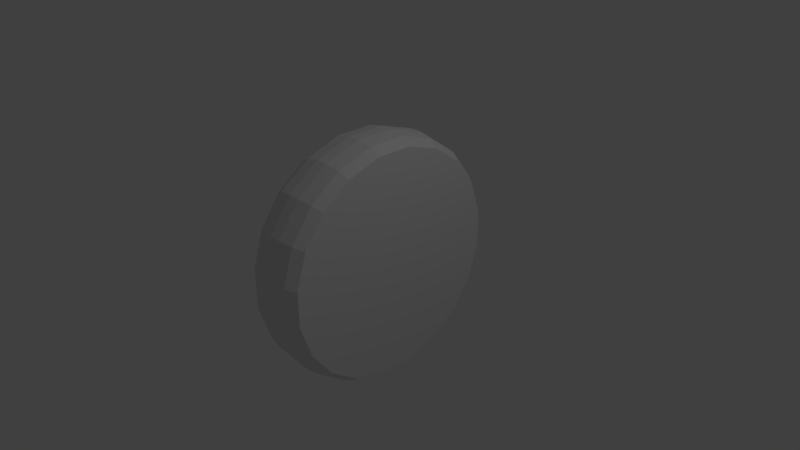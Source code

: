 # Source: kololider.blend  (saved by Blender 2.77.0; exported with 4.5.12 LTS)
import bpy
from mathutils import Matrix  # noqa: F401  (used for matrix-valued properties, if any)

bpy.ops.wm.read_factory_settings(use_empty=True)
scene = bpy.context.scene
scene.name = 'Scene'

# ---- collections
col_collection_1 = bpy.data.collections.new('Collection 1'); scene.collection.children.link(col_collection_1)

# ---- materials (node trees are filled in below, after node groups)
mat_material = bpy.data.materials.new('Material')
mat_material.alpha_threshold = 0.0
mat_material.use_transparent_shadow = False
mat_material.roughness = 0.5
mat_material.line_color = (0.0, 0.0, 0.0, 1.0)

# ---- material node trees

# ---- world
world_world = bpy.data.worlds.new('World'); scene.world = world_world
world_world.color = (0.05088, 0.05088, 0.05088)
world_world.use_sun_shadow = False
world_world.sun_shadow_jitter_overblur = 0.0
world_world.cycles.sampling_method = 'MANUAL'

# ---- cameras
cam_camera = bpy.data.cameras.new('Camera')
cam_camera.clip_end = 100.0
cam_camera.lens = 35.0
cam_camera.sensor_width = 32.0
cam_camera.sensor_height = 18.0
cam_camera.ortho_scale = 7.314
cam_camera.dof.focus_distance = 0.0
cam_camera.dof.aperture_fstop = 128.0

# ---- lights
light_lamp = bpy.data.lights.new('Lamp', 'POINT')
light_lamp.transmission_factor = 0.0
light_lamp.cutoff_distance = 30.0
light_lamp.energy = 100.0
light_lamp.shadow_buffer_clip_start = 1.001
light_lamp.shadow_soft_size = 0.1
light_lamp.shadow_maximum_resolution = 0.006
light_lamp.use_absolute_resolution = True

# ---- meshes
me_cube = bpy.data.meshes.new('Cube')
me_cube.from_pydata([(0.4186, 1.094, -1.094), (0.4186, -1.094, -1.094), (-0.4186, -1.094, -1.094), (-0.4186, 1.094, -1.094), (0.4186, 1.094, 1.094), (0.4186, -1.094, 1.094), (-0.4186, -1.094, 1.094), (-0.4186, 1.094, 1.094), (0.4185, 0.7027, -1.378), (0.4186, 0.2416, -1.528), (0.4186, -0.2416, -1.528), (0.4185, -0.7027, -1.378), (0.2832, 1.16, -1.16), (0.08133, 1.186, -1.186), (-0.08133, 1.186, -1.186), (-0.2832, 1.16, -1.16), (0.4185, 1.378, -0.7027), (0.4186, 1.528, -0.2416), (0.4186, 1.528, 0.2416), (0.4185, 1.378, 0.7027), (0.2832, -1.16, -1.16), (0.08133, -1.186, -1.186), (-0.08133, -1.186, -1.186), (-0.2832, -1.16, -1.16), (0.4185, -1.378, -0.7027), (0.4186, -1.528, -0.2416), (0.4186, -1.528, 0.2416), (0.4185, -1.378, 0.7027), (-0.4185, -0.7027, -1.378), (-0.4186, -0.2416, -1.528), (-0.4186, 0.2416, -1.528), (-0.4185, 0.7027, -1.378), (-0.4185, -1.378, -0.7027), (-0.4186, -1.528, -0.2416), (-0.4186, -1.528, 0.2416), (-0.4185, -1.378, 0.7027), (-0.4185, 1.378, -0.7027), (-0.4186, 1.528, -0.2416), (-0.4186, 1.528, 0.2416), (-0.4185, 1.378, 0.7027), (0.4185, 0.7027, 1.378), (0.4186, 0.2416, 1.528), (0.4186, -0.2416, 1.528), (0.4185, -0.7027, 1.378), (0.2832, 1.16, 1.16), (0.08133, 1.186, 1.186), (-0.08133, 1.186, 1.186), (-0.2832, 1.16, 1.16), (0.2832, -1.16, 1.16), (0.08133, -1.186, 1.186), (-0.08133, -1.186, 1.186), (-0.2832, -1.16, 1.16), (-0.4185, -0.7027, 1.378), (-0.4186, -0.2416, 1.528), (-0.4186, 0.2416, 1.528), (-0.4185, 0.7027, 1.378), (0.2832, 1.461, 0.7441), (0.08153, 1.495, 0.7618), (-0.08153, 1.495, 0.7618), (-0.2832, 1.461, 0.7441), (0.2831, 1.62, 0.2571), (0.08138, 1.657, 0.2622), (-0.08138, 1.657, 0.2622), (-0.2831, 1.62, 0.2571), (0.2831, 1.62, -0.2571), (0.08138, 1.657, -0.2622), (-0.08137, 1.657, -0.2622), (-0.2831, 1.62, -0.2571), (0.2832, 1.461, -0.7441), (0.08153, 1.495, -0.7618), (-0.08153, 1.495, -0.7618), (-0.2832, 1.461, -0.7441), (0.2832, -1.461, -0.7441), (0.08153, -1.495, -0.7618), (-0.08153, -1.495, -0.7618), (-0.2832, -1.461, -0.7441), (0.2831, -1.62, -0.2571), (0.08137, -1.657, -0.2622), (-0.08138, -1.657, -0.2622), (-0.2831, -1.62, -0.2571), (0.2831, -1.62, 0.2571), (0.08137, -1.657, 0.2622), (-0.08138, -1.657, 0.2622), (-0.2831, -1.62, 0.2571), (0.2832, -1.461, 0.7441), (0.08153, -1.495, 0.7618), (-0.08153, -1.495, 0.7618), (-0.2832, -1.461, 0.7441), (0.2832, 0.7441, 1.461), (0.2831, 0.2571, 1.62), (0.2831, -0.2571, 1.62), (0.2832, -0.7441, 1.461), (0.08153, 0.7618, 1.495), (0.08138, 0.2622, 1.657), (0.08138, -0.2622, 1.657), (0.08153, -0.7618, 1.495), (-0.08153, 0.7618, 1.495), (-0.08138, 0.2622, 1.657), (-0.08138, -0.2622, 1.657), (-0.08153, -0.7618, 1.495), (-0.2832, 0.7441, 1.461), (-0.2831, 0.2571, 1.62), (-0.2831, -0.2571, 1.62), (-0.2832, -0.7441, 1.461), (0.2832, 0.7441, -1.461), (0.08153, 0.7618, -1.495), (-0.08153, 0.7618, -1.495), (-0.2832, 0.7441, -1.461), (0.2831, 0.2571, -1.62), (0.08138, 0.2622, -1.657), (-0.08138, 0.2622, -1.657), (-0.2831, 0.2571, -1.62), (0.2831, -0.2571, -1.62), (0.08137, -0.2622, -1.657), (-0.08137, -0.2622, -1.657), (-0.2831, -0.2571, -1.62), (0.2832, -0.7441, -1.461), (0.08153, -0.7618, -1.495), (-0.08153, -0.7618, -1.495), (-0.2832, -0.7441, -1.461)], [], [(119, 23, 2, 28), (103, 52, 6, 51), (87, 51, 6, 35), (71, 15, 3, 36), (47, 59, 39, 7), (59, 63, 38, 39), (63, 67, 37, 38), (67, 71, 36, 37), (4, 19, 56, 44), (44, 56, 57, 45), (45, 57, 58, 46), (46, 58, 59, 47), (19, 18, 60, 56), (56, 60, 61, 57), (57, 61, 62, 58), (58, 62, 63, 59), (18, 17, 64, 60), (60, 64, 65, 61), (61, 65, 66, 62), (62, 66, 67, 63), (17, 16, 68, 64), (64, 68, 69, 65), (65, 69, 70, 66), (66, 70, 71, 67), (16, 0, 12, 68), (68, 12, 13, 69), (69, 13, 14, 70), (70, 14, 15, 71), (17, 18, 19, 4, 40, 41, 42, 43, 5, 27, 26, 25, 24, 1, 11, 10, 9, 8, 0, 16), (33, 34, 35, 6, 52, 53, 54, 55, 7, 39, 38, 37, 36, 3, 31, 30, 29, 28, 2, 32), (23, 75, 32, 2), (75, 79, 33, 32), (79, 83, 34, 33), (83, 87, 35, 34), (1, 24, 72, 20), (20, 72, 73, 21), (21, 73, 74, 22), (22, 74, 75, 23), (24, 25, 76, 72), (72, 76, 77, 73), (73, 77, 78, 74), (74, 78, 79, 75), (25, 26, 80, 76), (76, 80, 81, 77), (77, 81, 82, 78), (78, 82, 83, 79), (26, 27, 84, 80), (80, 84, 85, 81), (81, 85, 86, 82), (82, 86, 87, 83), (27, 5, 48, 84), (84, 48, 49, 85), (85, 49, 50, 86), (86, 50, 51, 87), (43, 91, 48, 5), (91, 95, 49, 48), (95, 99, 50, 49), (99, 103, 51, 50), (4, 44, 88, 40), (40, 88, 89, 41), (41, 89, 90, 42), (42, 90, 91, 43), (44, 45, 92, 88), (88, 92, 93, 89), (89, 93, 94, 90), (90, 94, 95, 91), (45, 46, 96, 92), (92, 96, 97, 93), (93, 97, 98, 94), (94, 98, 99, 95), (46, 47, 100, 96), (96, 100, 101, 97), (97, 101, 102, 98), (98, 102, 103, 99), (47, 7, 55, 100), (100, 55, 54, 101), (101, 54, 53, 102), (102, 53, 52, 103), (15, 107, 31, 3), (107, 111, 30, 31), (111, 115, 29, 30), (115, 119, 28, 29), (0, 8, 104, 12), (12, 104, 105, 13), (13, 105, 106, 14), (14, 106, 107, 15), (8, 9, 108, 104), (104, 108, 109, 105), (105, 109, 110, 106), (106, 110, 111, 107), (9, 10, 112, 108), (108, 112, 113, 109), (109, 113, 114, 110), (110, 114, 115, 111), (10, 11, 116, 112), (112, 116, 117, 113), (113, 117, 118, 114), (114, 118, 119, 115), (11, 1, 20, 116), (116, 20, 21, 117), (117, 21, 22, 118), (118, 22, 23, 119)])
me_cube.materials.append(mat_material)
me_cube.use_remesh_preserve_volume = False
me_cube.use_remesh_preserve_attributes = False
me_cube.use_mirror_vertex_groups = False
me_cube.update()

# ---- objects
ob_kololider = bpy.data.objects.new('Kololider', me_cube)
ob_lamp = bpy.data.objects.new('Lamp', light_lamp)
ob_camera = bpy.data.objects.new('Camera', cam_camera)

# ---- transforms, parenting, visibility, modifiers, constraints
ob_kololider.location = (0.0, 0.0, 0.0)
ob_kololider.lock_rotations_4d = False
ob_kololider.empty_display_type = 'ARROWS'
ob_kololider.lineart.crease_threshold = 0.0
ob_lamp.location = (4.076, 1.005, 5.904)
ob_lamp.rotation_euler = (0.6503, 0.05522, 1.866)
ob_lamp.lock_rotations_4d = False
ob_lamp.empty_display_type = 'ARROWS'
ob_lamp.color = (0.0, 0.0, 0.0, 0.0)
ob_lamp.lineart.crease_threshold = 0.0
ob_camera.location = (7.481, -6.508, 5.344)
ob_camera.rotation_euler = (1.109, 0.01082, 0.8149)
ob_camera.lock_rotations_4d = False
ob_camera.empty_display_type = 'ARROWS'
ob_camera.color = (0.0, 0.0, 0.0, 0.0)
ob_camera.display_type = 'WIRE'
ob_camera.lineart.crease_threshold = 0.0

# ---- collection membership
col_collection_1.objects.link(ob_kololider)
col_collection_1.objects.link(ob_lamp)
col_collection_1.objects.link(ob_camera)

# ---- scene / render settings (as saved in the file)
scene.camera = ob_camera
scene.frame_start = 1; scene.frame_end = 250; scene.frame_set(1)
scene.render.engine = 'BLENDER_EEVEE_NEXT'
scene.render.resolution_percentage = 50
scene.render.dither_intensity = 0.0
scene.cycles.use_denoising = False
scene.cycles.samples = 128
scene.cycles.sampling_pattern = 'TABULATED_SOBOL'
scene.cycles.light_sampling_threshold = 0.0
scene.cycles.use_adaptive_sampling = False
scene.cycles.use_light_tree = False
scene.cycles.blur_glossy = 0.0
scene.cycles.sample_clamp_indirect = 0.0
scene.view_settings.view_transform = 'Standard'
bpy.context.view_layer.update()
